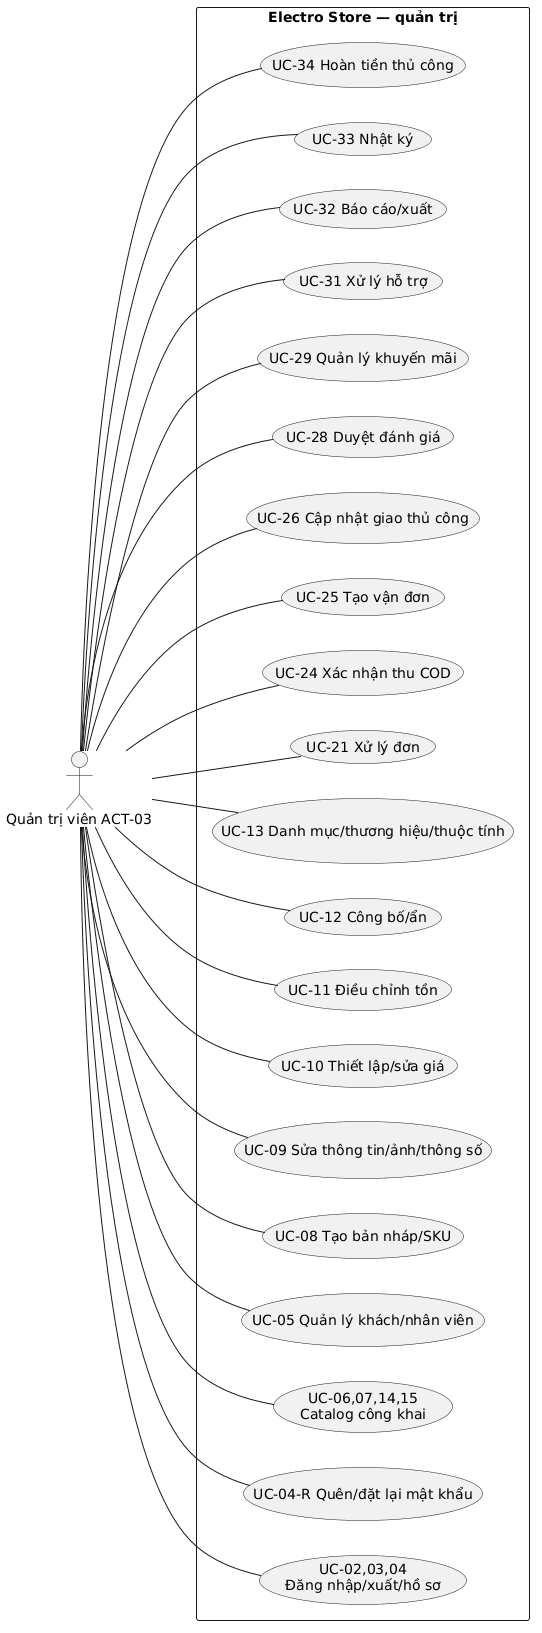

The diagram above was rendered by PlantUML. Its source (embedded in the PNG):
@startuml
left to right direction
actor "Quản trị viên ACT-03" as Q
rectangle "Electro Store — quản trị" {
  usecase "UC-02,03,04\nĐăng nhập/xuất/hồ sơ" as I
  usecase "UC-04-R Quên/đặt lại mật khẩu" as reset
  usecase "UC-06,07,14,15\nCatalog công khai" as C
  usecase "UC-05 Quản lý khách/nhân viên" as U05
  usecase "UC-08 Tạo bản nháp/SKU" as U08
  usecase "UC-09 Sửa thông tin/ảnh/thông số" as U09
  usecase "UC-10 Thiết lập/sửa giá" as U10
  usecase "UC-11 Điều chỉnh tồn" as U11
  usecase "UC-12 Công bố/ẩn" as U12
  usecase "UC-13 Danh mục/thương hiệu/thuộc tính" as U13
  usecase "UC-21 Xử lý đơn" as U21
  usecase "UC-24 Xác nhận thu COD" as U24
  usecase "UC-25 Tạo vận đơn" as U25
  usecase "UC-26 Cập nhật giao thủ công" as U26
  usecase "UC-28 Duyệt đánh giá" as U28
  usecase "UC-29 Quản lý khuyến mãi" as U29
  usecase "UC-31 Xử lý hỗ trợ" as U31
  usecase "UC-32 Báo cáo/xuất" as U32
  usecase "UC-33 Nhật ký" as U33
  usecase "UC-34 Hoàn tiền thủ công" as U34
}
Q -- I
Q -- reset
Q -- C
Q -- U05
Q -- U08
Q -- U09
Q -- U10
Q -- U11
Q -- U12
Q -- U13
Q -- U21
Q -- U24
Q -- U25
Q -- U26
Q -- U28
Q -- U29
Q -- U31
Q -- U32
Q -- U33
Q -- U34
@enduml